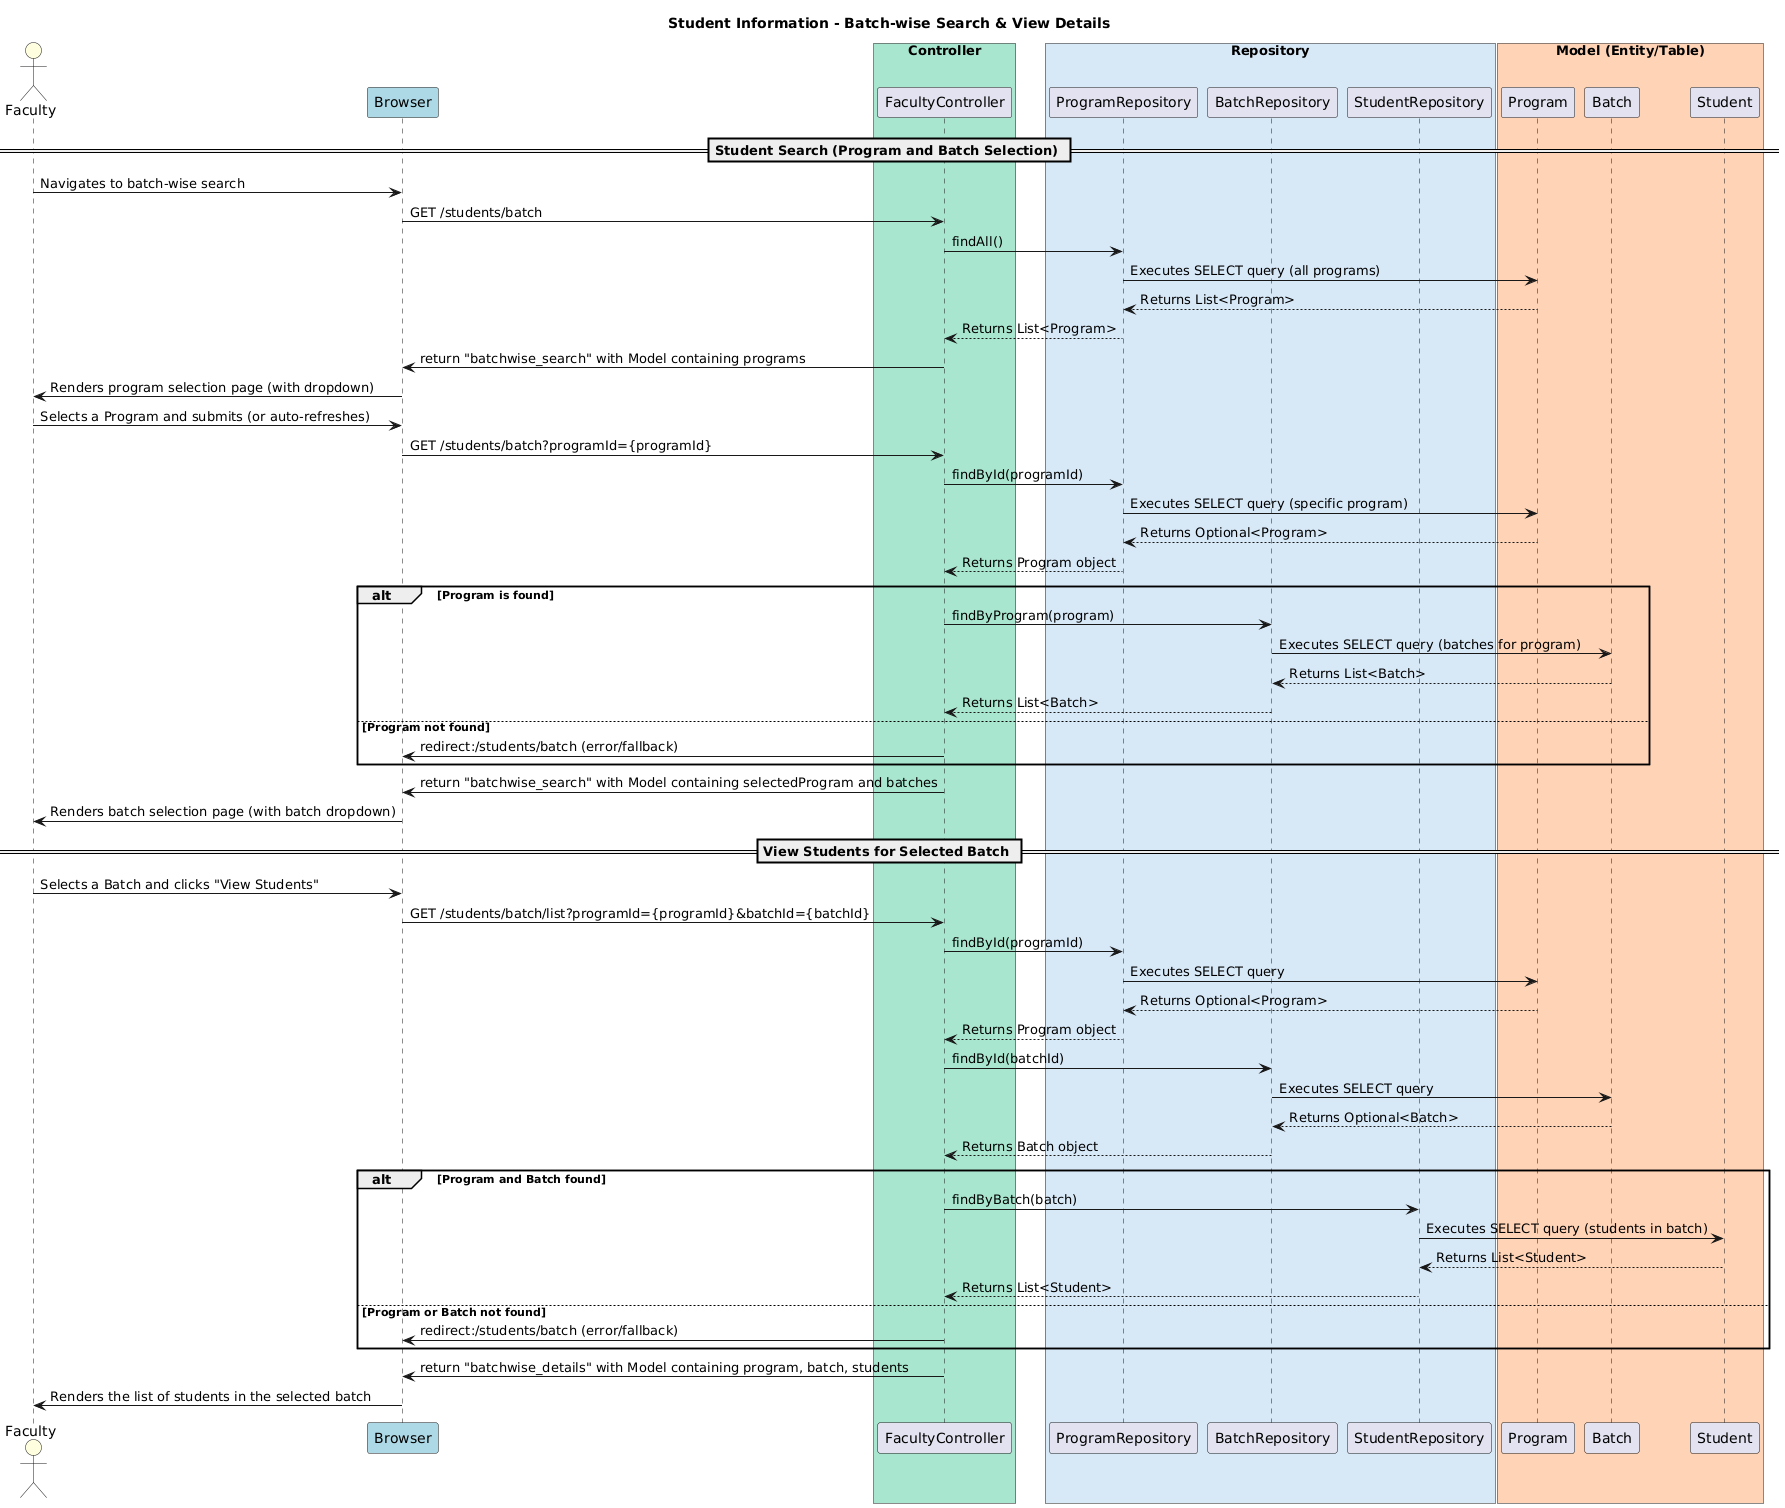

The diagram above was rendered by PlantUML. Its source (embedded in the PNG):
@startuml
title Student Information - Batch-wise Search & View Details

actor Faculty #LightYellow
participant Browser #ADD8E6

box "Controller" #A8E6CF
    participant FacultyController
end box

box "Repository" #D7E8F7
    participant ProgramRepository
    participant BatchRepository
    participant StudentRepository
end box

box "Model (Entity/Table)" #FFD3B6
    participant Program
    participant Batch
    participant Student
end box

== Student Search (Program and Batch Selection) ==

Faculty->Browser: Navigates to batch-wise search
Browser->FacultyController: GET /students/batch

FacultyController->ProgramRepository: findAll()
ProgramRepository->Program: Executes SELECT query (all programs)
Program-->ProgramRepository: Returns List<Program>
ProgramRepository-->FacultyController: Returns List<Program>

FacultyController->Browser: return "batchwise_search" with Model containing programs
Browser->Faculty: Renders program selection page (with dropdown)

Faculty->Browser: Selects a Program and submits (or auto-refreshes)
Browser->FacultyController: GET /students/batch?programId={programId}

FacultyController->ProgramRepository: findById(programId)
ProgramRepository->Program: Executes SELECT query (specific program)
Program-->ProgramRepository: Returns Optional<Program>
ProgramRepository-->FacultyController: Returns Program object

alt Program is found
    FacultyController->BatchRepository: findByProgram(program)
    BatchRepository->Batch: Executes SELECT query (batches for program)
    Batch-->BatchRepository: Returns List<Batch>
    BatchRepository-->FacultyController: Returns List<Batch>
else Program not found
    FacultyController->Browser: redirect:/students/batch (error/fallback)
end

FacultyController->Browser: return "batchwise_search" with Model containing selectedProgram and batches
Browser->Faculty: Renders batch selection page (with batch dropdown)

== View Students for Selected Batch ==

Faculty->Browser: Selects a Batch and clicks "View Students"
Browser->FacultyController: GET /students/batch/list?programId={programId}&batchId={batchId}

FacultyController->ProgramRepository: findById(programId)
ProgramRepository->Program: Executes SELECT query
Program-->ProgramRepository: Returns Optional<Program>
ProgramRepository-->FacultyController: Returns Program object

FacultyController->BatchRepository: findById(batchId)
BatchRepository->Batch: Executes SELECT query
Batch-->BatchRepository: Returns Optional<Batch>
BatchRepository-->FacultyController: Returns Batch object

alt Program and Batch found
    FacultyController->StudentRepository: findByBatch(batch)
    StudentRepository->Student: Executes SELECT query (students in batch)
    Student-->StudentRepository: Returns List<Student>
    StudentRepository-->FacultyController: Returns List<Student>
else Program or Batch not found
    FacultyController->Browser: redirect:/students/batch (error/fallback)
end

FacultyController->Browser: return "batchwise_details" with Model containing program, batch, students
Browser->Faculty: Renders the list of students in the selected batch
@enduml